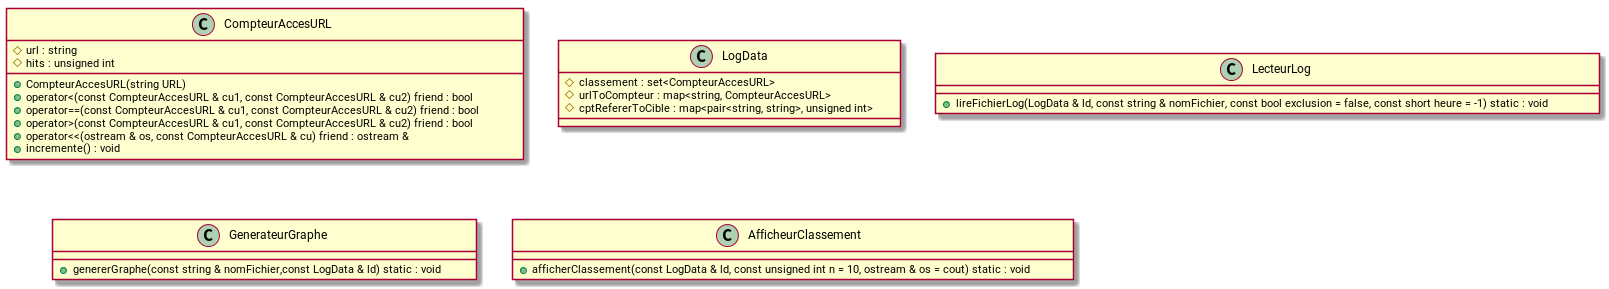

The diagram above was rendered by PlantUML. Its source (embedded in the PNG):
@startuml

class CompteurAccesURL {
	#url : string
	#hits : unsigned int
	+CompteurAccesURL(string URL)
	+operator<(const CompteurAccesURL & cu1, const CompteurAccesURL & cu2) friend : bool
	+operator==(const CompteurAccesURL & cu1, const CompteurAccesURL & cu2) friend : bool
	+operator>(const CompteurAccesURL & cu1, const CompteurAccesURL & cu2) friend : bool
	+operator<<(ostream & os, const CompteurAccesURL & cu) friend : ostream &
	+incremente() : void
}

class LogData {
	#classement : set<CompteurAccesURL>
	#urlToCompteur : map<string, CompteurAccesURL>
	#cptRefererToCible : map<pair<string, string>, unsigned int>
}

class LecteurLog {
	+lireFichierLog(LogData & ld, const string & nomFichier, const bool exclusion = false, const short heure = -1) static : void
}

class GenerateurGraphe {
	+genererGraphe(const string & nomFichier,const LogData & ld) static : void
}

class AfficheurClassement {
	+afficherClassement(const LogData & ld, const unsigned int n = 10, ostream & os = cout) static : void
}

@enduml